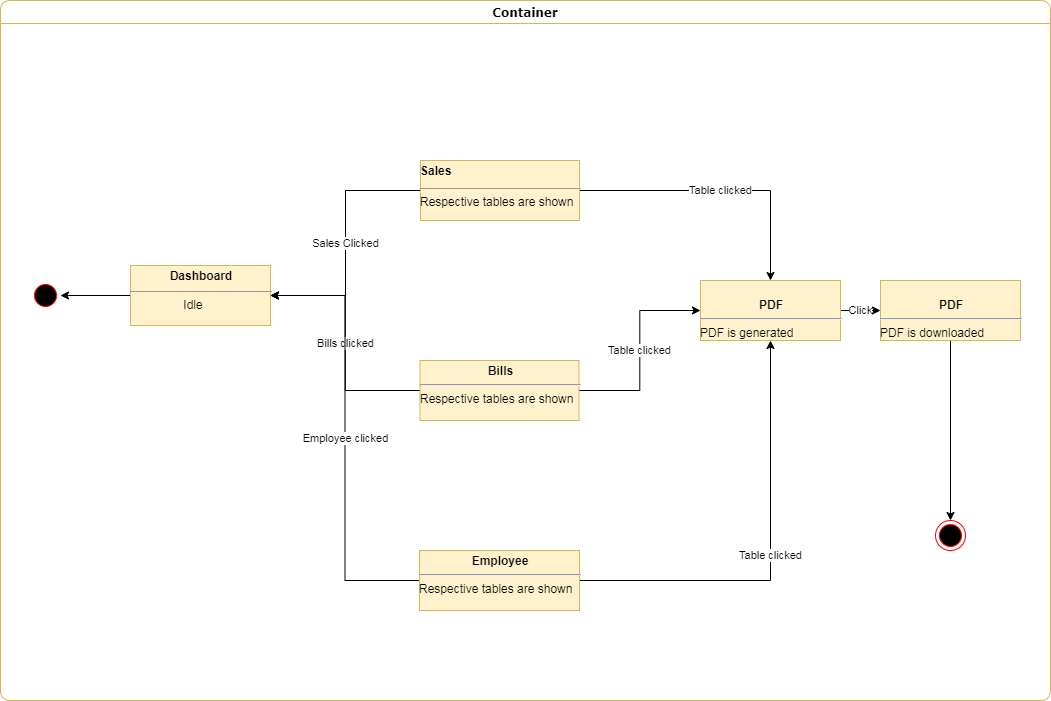

The diagram above was exported from draw.io. Its source (the exported page's mxGraphModel, read from the mxfile embedded in the PNG):
<mxGraphModel dx="1102" dy="575" grid="1" gridSize="10" guides="1" tooltips="1" connect="1" arrows="1" fold="1" page="1" pageScale="1" pageWidth="1100" pageHeight="850" background="#ffffff" math="0" shadow="0">
  <root>
    <mxCell id="0" />
    <mxCell id="1" parent="0" />
    <mxCell id="2a3bc250acf0617d-7" value="Container" style="swimlane;whiteSpace=wrap;html=1;rounded=1;shadow=0;comic=0;labelBackgroundColor=none;strokeWidth=1;fontFamily=Verdana;fontSize=12;align=center;fillColor=#ffffff;strokeColor=#d6b656;" parent="1" vertex="1">
      <mxGeometry x="20" y="210" width="1050" height="700" as="geometry" />
    </mxCell>
    <mxCell id="24f968d109e7d6b4-3" value="" style="ellipse;html=1;shape=endState;fillColor=#000000;strokeColor=#ff0000;rounded=1;shadow=0;comic=0;labelBackgroundColor=none;fontFamily=Verdana;fontSize=12;fontColor=#000000;align=center;" parent="2a3bc250acf0617d-7" vertex="1">
      <mxGeometry x="935" y="520" width="30" height="30" as="geometry" />
    </mxCell>
    <mxCell id="2a3bc250acf0617d-3" value="" style="ellipse;html=1;shape=startState;fillColor=#000000;strokeColor=#ff0000;rounded=1;shadow=0;comic=0;labelBackgroundColor=none;fontFamily=Verdana;fontSize=12;fontColor=#000000;align=center;direction=south;" parent="2a3bc250acf0617d-7" vertex="1">
      <mxGeometry x="30" y="280" width="30" height="30" as="geometry" />
    </mxCell>
    <mxCell id="qUCvby_u1mdXvCs3DXZ--16" style="edgeStyle=orthogonalEdgeStyle;rounded=0;orthogonalLoop=1;jettySize=auto;html=1;" edge="1" parent="2a3bc250acf0617d-7" source="qUCvby_u1mdXvCs3DXZ--7" target="2a3bc250acf0617d-3">
      <mxGeometry relative="1" as="geometry" />
    </mxCell>
    <mxCell id="qUCvby_u1mdXvCs3DXZ--7" value="&lt;p style=&quot;margin: 0px ; margin-top: 4px ; text-align: center&quot;&gt;&lt;b&gt;Dashboard&lt;/b&gt;&lt;/p&gt;&lt;div style=&quot;height: 2px&quot;&gt;&lt;/div&gt;&lt;hr size=&quot;1&quot;&gt;&lt;div style=&quot;height: 2px&quot;&gt;&amp;nbsp; &amp;nbsp; &amp;nbsp; &amp;nbsp; &amp;nbsp; &amp;nbsp; &amp;nbsp; &amp;nbsp; Idle&lt;/div&gt;" style="verticalAlign=top;align=left;overflow=fill;fontSize=12;fontFamily=Helvetica;html=1;fillColor=#fff2cc;strokeColor=#d6b656;" vertex="1" parent="2a3bc250acf0617d-7">
      <mxGeometry x="130" y="265" width="140" height="60" as="geometry" />
    </mxCell>
    <mxCell id="qUCvby_u1mdXvCs3DXZ--19" value="Bills clicked" style="edgeStyle=orthogonalEdgeStyle;rounded=0;orthogonalLoop=1;jettySize=auto;html=1;entryX=1;entryY=0.5;entryDx=0;entryDy=0;" edge="1" parent="2a3bc250acf0617d-7" source="qUCvby_u1mdXvCs3DXZ--6" target="qUCvby_u1mdXvCs3DXZ--7">
      <mxGeometry relative="1" as="geometry" />
    </mxCell>
    <mxCell id="qUCvby_u1mdXvCs3DXZ--39" value="Table clicked" style="edgeStyle=orthogonalEdgeStyle;rounded=0;orthogonalLoop=1;jettySize=auto;html=1;exitX=1;exitY=0.5;exitDx=0;exitDy=0;entryX=0;entryY=0.5;entryDx=0;entryDy=0;" edge="1" parent="2a3bc250acf0617d-7" source="qUCvby_u1mdXvCs3DXZ--6" target="qUCvby_u1mdXvCs3DXZ--36">
      <mxGeometry relative="1" as="geometry" />
    </mxCell>
    <mxCell id="qUCvby_u1mdXvCs3DXZ--6" value="&lt;p style=&quot;margin: 0px ; margin-top: 4px ; text-align: center&quot;&gt;&lt;b&gt;Bills&lt;/b&gt;&lt;/p&gt;&lt;hr&gt;Respective tables are shown" style="verticalAlign=top;align=left;overflow=fill;fontSize=12;fontFamily=Helvetica;html=1;fillColor=#fff2cc;strokeColor=#d6b656;" vertex="1" parent="2a3bc250acf0617d-7">
      <mxGeometry x="419.5" y="360" width="159" height="60" as="geometry" />
    </mxCell>
    <mxCell id="qUCvby_u1mdXvCs3DXZ--18" value="Sales Clicked" style="edgeStyle=orthogonalEdgeStyle;rounded=0;orthogonalLoop=1;jettySize=auto;html=1;entryX=1;entryY=0.5;entryDx=0;entryDy=0;" edge="1" parent="2a3bc250acf0617d-7" source="qUCvby_u1mdXvCs3DXZ--14" target="qUCvby_u1mdXvCs3DXZ--7">
      <mxGeometry relative="1" as="geometry" />
    </mxCell>
    <mxCell id="qUCvby_u1mdXvCs3DXZ--45" value="Table clicked" style="edgeStyle=orthogonalEdgeStyle;rounded=0;orthogonalLoop=1;jettySize=auto;html=1;" edge="1" parent="2a3bc250acf0617d-7" source="qUCvby_u1mdXvCs3DXZ--14" target="qUCvby_u1mdXvCs3DXZ--36">
      <mxGeometry relative="1" as="geometry" />
    </mxCell>
    <mxCell id="qUCvby_u1mdXvCs3DXZ--14" value="&lt;p style=&quot;margin: 0px ; margin-top: 4px ; text-align: center&quot;&gt;&lt;/p&gt;&lt;div style=&quot;height: 2px&quot;&gt;&lt;b&gt;Sales&amp;nbsp;&amp;nbsp;&lt;/b&gt;&lt;/div&gt;&lt;div style=&quot;height: 2px&quot;&gt;&lt;b&gt;&lt;br&gt;&lt;/b&gt;&lt;/div&gt;&lt;div style=&quot;height: 2px&quot;&gt;&lt;b&gt;&lt;br&gt;&lt;/b&gt;&lt;/div&gt;&lt;div style=&quot;height: 2px&quot;&gt;&lt;b&gt;&lt;br&gt;&lt;/b&gt;&lt;/div&gt;&lt;div style=&quot;height: 2px&quot;&gt;&lt;b&gt;&lt;br&gt;&lt;/b&gt;&lt;/div&gt;&lt;div style=&quot;height: 2px&quot;&gt;&lt;b&gt;&lt;br&gt;&lt;/b&gt;&lt;/div&gt;&lt;div style=&quot;height: 2px&quot;&gt;&lt;b&gt;&lt;br&gt;&lt;/b&gt;&lt;/div&gt;&lt;div style=&quot;height: 2px&quot;&gt;&lt;b&gt;&lt;br&gt;&lt;/b&gt;&lt;/div&gt;&lt;div style=&quot;height: 2px&quot;&gt;&lt;b&gt;&lt;br&gt;&lt;/b&gt;&lt;/div&gt;&lt;hr size=&quot;1&quot;&gt;&lt;div style=&quot;height: 2px&quot;&gt;Respective tables are shown&lt;/div&gt;" style="verticalAlign=top;align=left;overflow=fill;fontSize=12;fontFamily=Helvetica;html=1;fillColor=#fff2cc;strokeColor=#d6b656;" vertex="1" parent="2a3bc250acf0617d-7">
      <mxGeometry x="420" y="160" width="159" height="60" as="geometry" />
    </mxCell>
    <mxCell id="qUCvby_u1mdXvCs3DXZ--20" value="Employee clicked" style="edgeStyle=orthogonalEdgeStyle;rounded=0;orthogonalLoop=1;jettySize=auto;html=1;entryX=1;entryY=0.5;entryDx=0;entryDy=0;" edge="1" parent="2a3bc250acf0617d-7" source="qUCvby_u1mdXvCs3DXZ--4" target="qUCvby_u1mdXvCs3DXZ--7">
      <mxGeometry relative="1" as="geometry" />
    </mxCell>
    <mxCell id="qUCvby_u1mdXvCs3DXZ--40" value="Table clicked" style="edgeStyle=orthogonalEdgeStyle;rounded=0;orthogonalLoop=1;jettySize=auto;html=1;exitX=1;exitY=0.5;exitDx=0;exitDy=0;" edge="1" parent="2a3bc250acf0617d-7" source="qUCvby_u1mdXvCs3DXZ--4" target="qUCvby_u1mdXvCs3DXZ--36">
      <mxGeometry relative="1" as="geometry" />
    </mxCell>
    <mxCell id="qUCvby_u1mdXvCs3DXZ--4" value="&lt;p style=&quot;margin: 0px ; margin-top: 4px ; text-align: center&quot;&gt;&lt;b&gt;Employee&lt;/b&gt;&lt;/p&gt;&lt;hr&gt;Respective tables are shown" style="verticalAlign=top;align=left;overflow=fill;fontSize=12;fontFamily=Helvetica;html=1;fillColor=#fff2cc;strokeColor=#d6b656;" vertex="1" parent="2a3bc250acf0617d-7">
      <mxGeometry x="419" y="550" width="160" height="60" as="geometry" />
    </mxCell>
    <mxCell id="qUCvby_u1mdXvCs3DXZ--42" value="Click" style="edgeStyle=orthogonalEdgeStyle;rounded=0;orthogonalLoop=1;jettySize=auto;html=1;entryX=0;entryY=0.5;entryDx=0;entryDy=0;" edge="1" parent="2a3bc250acf0617d-7" source="qUCvby_u1mdXvCs3DXZ--36" target="qUCvby_u1mdXvCs3DXZ--37">
      <mxGeometry relative="1" as="geometry" />
    </mxCell>
    <mxCell id="qUCvby_u1mdXvCs3DXZ--36" value="&lt;p style=&quot;margin: 0px ; margin-top: 4px ; text-align: center&quot;&gt;&lt;br&gt;&lt;b&gt;PDF&lt;/b&gt;&lt;/p&gt;&lt;hr&gt;PDF is generated" style="verticalAlign=top;align=left;overflow=fill;fontSize=12;fontFamily=Helvetica;html=1;fillColor=#fff2cc;strokeColor=#d6b656;" vertex="1" parent="2a3bc250acf0617d-7">
      <mxGeometry x="700" y="280" width="140" height="60" as="geometry" />
    </mxCell>
    <mxCell id="qUCvby_u1mdXvCs3DXZ--43" style="edgeStyle=orthogonalEdgeStyle;rounded=0;orthogonalLoop=1;jettySize=auto;html=1;" edge="1" parent="2a3bc250acf0617d-7" source="qUCvby_u1mdXvCs3DXZ--37" target="24f968d109e7d6b4-3">
      <mxGeometry relative="1" as="geometry" />
    </mxCell>
    <mxCell id="qUCvby_u1mdXvCs3DXZ--37" value="&lt;p style=&quot;margin: 0px ; margin-top: 4px ; text-align: center&quot;&gt;&lt;br&gt;&lt;b&gt;PDF&lt;/b&gt;&lt;/p&gt;&lt;hr&gt;PDF is downloaded" style="verticalAlign=top;align=left;overflow=fill;fontSize=12;fontFamily=Helvetica;html=1;fillColor=#fff2cc;strokeColor=#d6b656;" vertex="1" parent="2a3bc250acf0617d-7">
      <mxGeometry x="880" y="280" width="140" height="60" as="geometry" />
    </mxCell>
  </root>
</mxGraphModel>